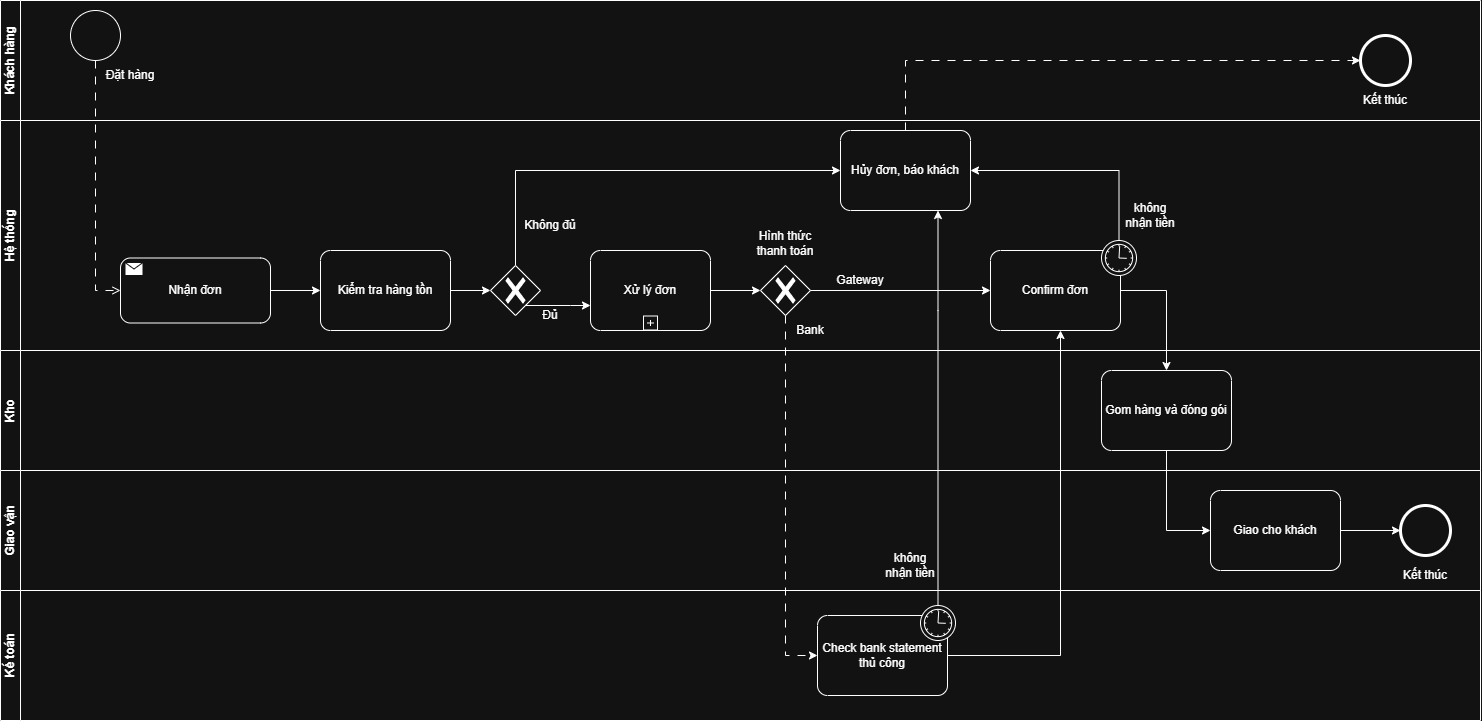

The diagram above was exported from draw.io. Its source (the exported page's mxGraphModel, read from the mxfile embedded in the PNG):
<mxGraphModel dx="1423" dy="756" grid="1" gridSize="10" guides="1" tooltips="1" connect="1" arrows="1" fold="1" page="1" pageScale="1" pageWidth="827" pageHeight="1169" math="0" shadow="0">
  <root>
    <mxCell id="g5nAxASubUId26fL6v3f-0" />
    <mxCell id="g5nAxASubUId26fL6v3f-1" parent="g5nAxASubUId26fL6v3f-0" />
    <mxCell id="g5nAxASubUId26fL6v3f-14" parent="g5nAxASubUId26fL6v3f-1" style="swimlane;startSize=20;horizontal=0;html=1;whiteSpace=wrap;" value="Khách hàng" vertex="1">
      <mxGeometry height="120" width="1480" x="10" y="10" as="geometry" />
    </mxCell>
    <mxCell id="g5nAxASubUId26fL6v3f-15" parent="g5nAxASubUId26fL6v3f-14" style="points=[[0.145,0.145,0],[0.5,0,0],[0.855,0.145,0],[1,0.5,0],[0.855,0.855,0],[0.5,1,0],[0.145,0.855,0],[0,0.5,0]];shape=mxgraph.bpmn.event;html=1;verticalLabelPosition=bottom;labelBackgroundColor=#ffffff;verticalAlign=top;align=center;perimeter=ellipsePerimeter;outlineConnect=0;aspect=fixed;outline=standard;symbol=general;" value="" vertex="1">
      <mxGeometry height="50" width="50" x="70" y="10" as="geometry" />
    </mxCell>
    <mxCell id="g5nAxASubUId26fL6v3f-16" parent="g5nAxASubUId26fL6v3f-14" style="text;html=1;whiteSpace=wrap;strokeColor=none;fillColor=none;align=center;verticalAlign=middle;rounded=0;" value="Đặt hàng" vertex="1">
      <mxGeometry height="30" width="60" x="100" y="60" as="geometry" />
    </mxCell>
    <mxCell id="g5nAxASubUId26fL6v3f-20" parent="g5nAxASubUId26fL6v3f-14" style="points=[[0.145,0.145,0],[0.5,0,0],[0.855,0.145,0],[1,0.5,0],[0.855,0.855,0],[0.5,1,0],[0.145,0.855,0],[0,0.5,0]];shape=mxgraph.bpmn.event;html=1;verticalLabelPosition=bottom;labelBackgroundColor=#ffffff;verticalAlign=top;align=center;perimeter=ellipsePerimeter;outlineConnect=0;aspect=fixed;outline=end;symbol=terminate2;" value="" vertex="1">
      <mxGeometry height="50" width="50" x="1360" y="35" as="geometry" />
    </mxCell>
    <mxCell id="g5nAxASubUId26fL6v3f-23" parent="g5nAxASubUId26fL6v3f-14" style="text;html=1;whiteSpace=wrap;strokeColor=none;fillColor=none;align=center;verticalAlign=middle;rounded=0;" value="Kết thúc" vertex="1">
      <mxGeometry height="30" width="60" x="1355" y="85" as="geometry" />
    </mxCell>
    <mxCell id="g5nAxASubUId26fL6v3f-34" parent="g5nAxASubUId26fL6v3f-1" style="swimlane;startSize=20;horizontal=0;html=1;whiteSpace=wrap;container=0;" value="Kế toán" vertex="1">
      <mxGeometry height="130" width="1480" x="10" y="600" as="geometry" />
    </mxCell>
    <mxCell id="g5nAxASubUId26fL6v3f-36" parent="g5nAxASubUId26fL6v3f-34" style="points=[[0.25,0,0],[0.5,0,0],[0.75,0,0],[1,0.25,0],[1,0.5,0],[1,0.75,0],[0.75,1,0],[0.5,1,0],[0.25,1,0],[0,0.75,0],[0,0.5,0],[0,0.25,0]];shape=mxgraph.bpmn.task2;whiteSpace=wrap;rectStyle=rounded;size=10;html=1;container=1;expand=0;collapsible=0;taskMarker=abstract;" value="Check bank statement thủ công" vertex="1">
      <mxGeometry height="80" width="130" x="817" y="25" as="geometry" />
    </mxCell>
    <mxCell id="GfDEkjxY9_wJctb4RDm_-12" parent="g5nAxASubUId26fL6v3f-36" style="points=[[0.145,0.145,0],[0.5,0,0],[0.855,0.145,0],[1,0.5,0],[0.855,0.855,0],[0.5,1,0],[0.145,0.855,0],[0,0.5,0]];shape=mxgraph.bpmn.event;html=1;verticalLabelPosition=bottom;labelBackgroundColor=#ffffff;verticalAlign=top;align=center;perimeter=ellipsePerimeter;outlineConnect=0;aspect=fixed;outline=standard;symbol=timer;" value="" vertex="1">
      <mxGeometry height="35" width="35" x="103" y="-10" as="geometry" />
    </mxCell>
    <mxCell id="g5nAxASubUId26fL6v3f-9" parent="g5nAxASubUId26fL6v3f-1" style="swimlane;startSize=20;horizontal=0;html=1;whiteSpace=wrap;" value="Giao vận" vertex="1">
      <mxGeometry height="120" width="1480" x="10" y="480" as="geometry" />
    </mxCell>
    <mxCell id="g5nAxASubUId26fL6v3f-10" parent="g5nAxASubUId26fL6v3f-9" style="points=[[0.25,0,0],[0.5,0,0],[0.75,0,0],[1,0.25,0],[1,0.5,0],[1,0.75,0],[0.75,1,0],[0.5,1,0],[0.25,1,0],[0,0.75,0],[0,0.5,0],[0,0.25,0]];shape=mxgraph.bpmn.task2;whiteSpace=wrap;rectStyle=rounded;size=10;html=1;container=1;expand=0;collapsible=0;taskMarker=abstract;" value="Giao cho khách" vertex="1">
      <mxGeometry height="80" width="130" x="1210" y="20" as="geometry" />
    </mxCell>
    <mxCell id="g5nAxASubUId26fL6v3f-11" parent="g5nAxASubUId26fL6v3f-9" style="points=[[0.145,0.145,0],[0.5,0,0],[0.855,0.145,0],[1,0.5,0],[0.855,0.855,0],[0.5,1,0],[0.145,0.855,0],[0,0.5,0]];shape=mxgraph.bpmn.event;html=1;verticalLabelPosition=bottom;labelBackgroundColor=#ffffff;verticalAlign=top;align=center;perimeter=ellipsePerimeter;outlineConnect=0;aspect=fixed;outline=end;symbol=terminate2;" value="" vertex="1">
      <mxGeometry height="50" width="50" x="1400" y="35" as="geometry" />
    </mxCell>
    <mxCell id="g5nAxASubUId26fL6v3f-12" edge="1" parent="g5nAxASubUId26fL6v3f-9" source="g5nAxASubUId26fL6v3f-10" style="edgeStyle=orthogonalEdgeStyle;rounded=0;orthogonalLoop=1;jettySize=auto;html=1;entryX=0;entryY=0.5;entryDx=0;entryDy=0;entryPerimeter=0;" target="g5nAxASubUId26fL6v3f-11">
      <mxGeometry relative="1" as="geometry" />
    </mxCell>
    <mxCell id="g5nAxASubUId26fL6v3f-13" parent="g5nAxASubUId26fL6v3f-9" style="text;html=1;whiteSpace=wrap;strokeColor=none;fillColor=none;align=center;verticalAlign=middle;rounded=0;" value="Kết thúc" vertex="1">
      <mxGeometry height="30" width="60" x="1395" y="90" as="geometry" />
    </mxCell>
    <mxCell id="g5nAxASubUId26fL6v3f-25" parent="g5nAxASubUId26fL6v3f-9" style="swimlane;startSize=20;horizontal=0;html=1;whiteSpace=wrap;" value="Kho" vertex="1">
      <mxGeometry height="120" width="1480" y="-120" as="geometry">
        <mxRectangle height="50" width="40" x="10" y="260" as="alternateBounds" />
      </mxGeometry>
    </mxCell>
    <mxCell id="g5nAxASubUId26fL6v3f-30" parent="g5nAxASubUId26fL6v3f-25" style="points=[[0.25,0,0],[0.5,0,0],[0.75,0,0],[1,0.25,0],[1,0.5,0],[1,0.75,0],[0.75,1,0],[0.5,1,0],[0.25,1,0],[0,0.75,0],[0,0.5,0],[0,0.25,0]];shape=mxgraph.bpmn.task2;whiteSpace=wrap;rectStyle=rounded;size=10;html=1;container=1;expand=0;collapsible=0;taskMarker=abstract;" value="Gom hàng và đóng gói" vertex="1">
      <mxGeometry height="80" width="130" x="1101" y="20" as="geometry" />
    </mxCell>
    <mxCell id="g5nAxASubUId26fL6v3f-42" edge="1" parent="g5nAxASubUId26fL6v3f-9" source="g5nAxASubUId26fL6v3f-30" style="edgeStyle=orthogonalEdgeStyle;rounded=0;orthogonalLoop=1;jettySize=auto;html=1;" target="g5nAxASubUId26fL6v3f-10">
      <mxGeometry relative="1" as="geometry">
        <Array as="points">
          <mxPoint x="1166" y="60" />
        </Array>
        <mxPoint x="1090" y="85" as="targetPoint" />
      </mxGeometry>
    </mxCell>
    <mxCell id="GfDEkjxY9_wJctb4RDm_-20" parent="g5nAxASubUId26fL6v3f-9" style="text;html=1;whiteSpace=wrap;strokeColor=none;fillColor=none;align=center;verticalAlign=middle;rounded=0;" value="không nhận tiền" vertex="1">
      <mxGeometry height="30" width="60" x="880" y="80" as="geometry" />
    </mxCell>
    <mxCell id="g5nAxASubUId26fL6v3f-2" parent="g5nAxASubUId26fL6v3f-1" style="swimlane;startSize=20;horizontal=0;html=1;whiteSpace=wrap;container=0;" value="Hệ thống" vertex="1">
      <mxGeometry height="230" width="1480" x="10" y="130" as="geometry" />
    </mxCell>
    <mxCell id="ordc9wzH82XUz1RDaUlZ-8" parent="g5nAxASubUId26fL6v3f-2" style="text;html=1;whiteSpace=wrap;strokeColor=none;fillColor=none;align=center;verticalAlign=middle;rounded=0;" value="Hình thức thanh toán" vertex="1">
      <mxGeometry height="30" width="68" x="751" y="107.5" as="geometry" />
    </mxCell>
    <mxCell id="g5nAxASubUId26fL6v3f-29" parent="g5nAxASubUId26fL6v3f-2" style="points=[[0.25,0,0],[0.5,0,0],[0.75,0,0],[1,0.25,0],[1,0.5,0],[1,0.75,0],[0.75,1,0],[0.5,1,0],[0.25,1,0],[0,0.75,0],[0,0.5,0],[0,0.25,0]];shape=mxgraph.bpmn.task2;whiteSpace=wrap;rectStyle=rounded;size=10;html=1;container=1;expand=0;collapsible=0;taskMarker=abstract;" value="Kiểm tra hàng tồn" vertex="1">
      <mxGeometry height="80" width="130" x="320" y="130" as="geometry" />
    </mxCell>
    <mxCell id="ordc9wzH82XUz1RDaUlZ-14" edge="1" parent="g5nAxASubUId26fL6v3f-2" source="g5nAxASubUId26fL6v3f-28" style="edgeStyle=orthogonalEdgeStyle;rounded=0;orthogonalLoop=1;jettySize=auto;html=1;" target="ordc9wzH82XUz1RDaUlZ-13">
      <mxGeometry relative="1" as="geometry">
        <Array as="points">
          <mxPoint x="570" y="185" />
          <mxPoint x="570" y="185" />
        </Array>
      </mxGeometry>
    </mxCell>
    <mxCell id="GfDEkjxY9_wJctb4RDm_-15" edge="1" parent="g5nAxASubUId26fL6v3f-2" source="g5nAxASubUId26fL6v3f-28" style="edgeStyle=orthogonalEdgeStyle;rounded=0;orthogonalLoop=1;jettySize=auto;html=1;" target="GfDEkjxY9_wJctb4RDm_-14">
      <mxGeometry relative="1" as="geometry">
        <Array as="points">
          <mxPoint x="515" y="50" />
        </Array>
      </mxGeometry>
    </mxCell>
    <mxCell id="g5nAxASubUId26fL6v3f-28" parent="g5nAxASubUId26fL6v3f-2" style="points=[[0.25,0.25,0],[0.5,0,0],[0.75,0.25,0],[1,0.5,0],[0.75,0.75,0],[0.5,1,0],[0.25,0.75,0],[0,0.5,0]];shape=mxgraph.bpmn.gateway2;html=1;verticalLabelPosition=bottom;labelBackgroundColor=#ffffff;verticalAlign=top;align=center;perimeter=rhombusPerimeter;outlineConnect=0;outline=none;symbol=none;gwType=exclusive;" value="" vertex="1">
      <mxGeometry height="50" width="50" x="490" y="145" as="geometry" />
    </mxCell>
    <mxCell id="u5UzBfHwIFNjwswoWZyL-2" edge="1" parent="g5nAxASubUId26fL6v3f-2" source="g5nAxASubUId26fL6v3f-29" style="edgeStyle=orthogonalEdgeStyle;rounded=0;orthogonalLoop=1;jettySize=auto;html=1;entryX=0;entryY=0.5;entryDx=0;entryDy=0;entryPerimeter=0;" target="g5nAxASubUId26fL6v3f-28">
      <mxGeometry relative="1" as="geometry" />
    </mxCell>
    <mxCell id="g5nAxASubUId26fL6v3f-8" parent="g5nAxASubUId26fL6v3f-2" style="points=[[0.25,0,0],[0.5,0,0],[0.75,0,0],[1,0.25,0],[1,0.5,0],[1,0.75,0],[0.75,1,0],[0.5,1,0],[0.25,1,0],[0,0.75,0],[0,0.5,0],[0,0.25,0]];shape=mxgraph.bpmn.task2;whiteSpace=wrap;rectStyle=rounded;size=10;html=1;container=1;expand=0;collapsible=0;taskMarker=send;" value="Nhận đơn" vertex="1">
      <mxGeometry height="65" width="150" x="120" y="137.5" as="geometry" />
    </mxCell>
    <mxCell id="u5UzBfHwIFNjwswoWZyL-1" edge="1" parent="g5nAxASubUId26fL6v3f-2" source="g5nAxASubUId26fL6v3f-8" style="edgeStyle=orthogonalEdgeStyle;rounded=0;orthogonalLoop=1;jettySize=auto;html=1;" target="g5nAxASubUId26fL6v3f-29">
      <mxGeometry relative="1" as="geometry" />
    </mxCell>
    <mxCell id="ordc9wzH82XUz1RDaUlZ-3" parent="g5nAxASubUId26fL6v3f-2" style="text;html=1;whiteSpace=wrap;strokeColor=none;fillColor=none;align=center;verticalAlign=middle;rounded=0;" value="Đủ" vertex="1">
      <mxGeometry height="30" width="60" x="520" y="180" as="geometry" />
    </mxCell>
    <mxCell id="ordc9wzH82XUz1RDaUlZ-16" edge="1" parent="g5nAxASubUId26fL6v3f-2" source="ordc9wzH82XUz1RDaUlZ-13" style="edgeStyle=orthogonalEdgeStyle;rounded=0;orthogonalLoop=1;jettySize=auto;html=1;" target="ordc9wzH82XUz1RDaUlZ-15">
      <mxGeometry relative="1" as="geometry" />
    </mxCell>
    <mxCell id="ordc9wzH82XUz1RDaUlZ-13" parent="g5nAxASubUId26fL6v3f-2" style="points=[[0.25,0,0],[0.5,0,0],[0.75,0,0],[1,0.25,0],[1,0.5,0],[1,0.75,0],[0.75,1,0],[0.5,1,0],[0.25,1,0],[0,0.75,0],[0,0.5,0],[0,0.25,0]];shape=mxgraph.bpmn.task2;whiteSpace=wrap;rectStyle=rounded;size=10;html=1;container=1;expand=0;collapsible=0;taskMarker=abstract;isLoopSub=1;" value="Xử lý đơn" vertex="1">
      <mxGeometry height="80" width="120" x="590" y="130" as="geometry" />
    </mxCell>
    <mxCell id="ordc9wzH82XUz1RDaUlZ-19" edge="1" parent="g5nAxASubUId26fL6v3f-2" source="ordc9wzH82XUz1RDaUlZ-15" style="edgeStyle=orthogonalEdgeStyle;rounded=0;orthogonalLoop=1;jettySize=auto;html=1;" target="GfDEkjxY9_wJctb4RDm_-1">
      <mxGeometry relative="1" as="geometry">
        <mxPoint x="930" y="170" as="targetPoint" />
      </mxGeometry>
    </mxCell>
    <mxCell id="ordc9wzH82XUz1RDaUlZ-15" parent="g5nAxASubUId26fL6v3f-2" style="points=[[0.25,0.25,0],[0.5,0,0],[0.75,0.25,0],[1,0.5,0],[0.75,0.75,0],[0.5,1,0],[0.25,0.75,0],[0,0.5,0]];shape=mxgraph.bpmn.gateway2;html=1;verticalLabelPosition=bottom;labelBackgroundColor=#ffffff;verticalAlign=top;align=center;perimeter=rhombusPerimeter;outlineConnect=0;outline=none;symbol=none;gwType=exclusive;" value="" vertex="1">
      <mxGeometry height="50" width="50" x="760" y="145" as="geometry" />
    </mxCell>
    <mxCell id="GfDEkjxY9_wJctb4RDm_-1" parent="g5nAxASubUId26fL6v3f-2" style="points=[[0.25,0,0],[0.5,0,0],[0.75,0,0],[1,0.25,0],[1,0.5,0],[1,0.75,0],[0.75,1,0],[0.5,1,0],[0.25,1,0],[0,0.75,0],[0,0.5,0],[0,0.25,0]];shape=mxgraph.bpmn.task2;whiteSpace=wrap;rectStyle=rounded;size=10;html=1;container=1;expand=0;collapsible=0;taskMarker=abstract;" value="Confirm đơn" vertex="1">
      <mxGeometry height="80" width="130" x="990" y="130" as="geometry" />
    </mxCell>
    <mxCell id="GfDEkjxY9_wJctb4RDm_-21" parent="GfDEkjxY9_wJctb4RDm_-1" style="points=[[0.145,0.145,0],[0.5,0,0],[0.855,0.145,0],[1,0.5,0],[0.855,0.855,0],[0.5,1,0],[0.145,0.855,0],[0,0.5,0]];shape=mxgraph.bpmn.event;html=1;verticalLabelPosition=bottom;labelBackgroundColor=#ffffff;verticalAlign=top;align=center;perimeter=ellipsePerimeter;outlineConnect=0;aspect=fixed;outline=standard;symbol=timer;" value="" vertex="1">
      <mxGeometry height="35" width="35" x="111" y="-10" as="geometry" />
    </mxCell>
    <mxCell id="GfDEkjxY9_wJctb4RDm_-6" parent="g5nAxASubUId26fL6v3f-2" style="text;html=1;whiteSpace=wrap;strokeColor=none;fillColor=none;align=center;verticalAlign=middle;rounded=0;" value="Gateway" vertex="1">
      <mxGeometry height="30" width="60" x="830" y="145" as="geometry" />
    </mxCell>
    <mxCell id="GfDEkjxY9_wJctb4RDm_-3" parent="g5nAxASubUId26fL6v3f-2" style="text;html=1;whiteSpace=wrap;strokeColor=none;fillColor=none;align=center;verticalAlign=middle;rounded=0;" value="Bank" vertex="1">
      <mxGeometry height="30" width="60" x="780" y="195" as="geometry" />
    </mxCell>
    <mxCell id="GfDEkjxY9_wJctb4RDm_-14" parent="g5nAxASubUId26fL6v3f-2" style="points=[[0.25,0,0],[0.5,0,0],[0.75,0,0],[1,0.25,0],[1,0.5,0],[1,0.75,0],[0.75,1,0],[0.5,1,0],[0.25,1,0],[0,0.75,0],[0,0.5,0],[0,0.25,0]];shape=mxgraph.bpmn.task2;whiteSpace=wrap;rectStyle=rounded;size=10;html=1;container=1;expand=0;collapsible=0;taskMarker=abstract;" value="Hủy đơn, báo khách" vertex="1">
      <mxGeometry height="80" width="130" x="840" y="10" as="geometry" />
    </mxCell>
    <mxCell id="GfDEkjxY9_wJctb4RDm_-16" parent="g5nAxASubUId26fL6v3f-2" style="text;html=1;whiteSpace=wrap;strokeColor=none;fillColor=none;align=center;verticalAlign=middle;rounded=0;" value="Không đủ" vertex="1">
      <mxGeometry height="30" width="60" x="520" y="90" as="geometry" />
    </mxCell>
    <mxCell id="GfDEkjxY9_wJctb4RDm_-22" edge="1" parent="g5nAxASubUId26fL6v3f-2" source="GfDEkjxY9_wJctb4RDm_-21" style="edgeStyle=orthogonalEdgeStyle;rounded=0;orthogonalLoop=1;jettySize=auto;html=1;" target="GfDEkjxY9_wJctb4RDm_-14">
      <mxGeometry relative="1" as="geometry">
        <Array as="points">
          <mxPoint x="1119" y="50" />
        </Array>
      </mxGeometry>
    </mxCell>
    <mxCell id="GfDEkjxY9_wJctb4RDm_-23" parent="g5nAxASubUId26fL6v3f-2" style="text;html=1;whiteSpace=wrap;strokeColor=none;fillColor=none;align=center;verticalAlign=middle;rounded=0;" value="không nhận tiền" vertex="1">
      <mxGeometry height="30" width="60" x="1120" y="80" as="geometry" />
    </mxCell>
    <mxCell id="g5nAxASubUId26fL6v3f-7" edge="1" parent="g5nAxASubUId26fL6v3f-1" source="g5nAxASubUId26fL6v3f-15" style="edgeStyle=orthogonalEdgeStyle;rounded=0;orthogonalLoop=1;jettySize=auto;html=1;entryX=0;entryY=0.5;entryDx=0;entryDy=0;entryPerimeter=0;dashed=1;dashPattern=8 8;endArrow=open;endFill=0;" target="g5nAxASubUId26fL6v3f-8">
      <mxGeometry relative="1" as="geometry" />
    </mxCell>
    <mxCell id="GfDEkjxY9_wJctb4RDm_-2" edge="1" parent="g5nAxASubUId26fL6v3f-1" source="ordc9wzH82XUz1RDaUlZ-15" style="edgeStyle=orthogonalEdgeStyle;rounded=0;orthogonalLoop=1;jettySize=auto;html=1;dashed=1;dashPattern=8 8;" target="g5nAxASubUId26fL6v3f-36">
      <mxGeometry relative="1" as="geometry">
        <Array as="points">
          <mxPoint x="795" y="665" />
        </Array>
      </mxGeometry>
    </mxCell>
    <mxCell id="GfDEkjxY9_wJctb4RDm_-10" edge="1" parent="g5nAxASubUId26fL6v3f-1" source="g5nAxASubUId26fL6v3f-36" style="edgeStyle=orthogonalEdgeStyle;rounded=0;orthogonalLoop=1;jettySize=auto;html=1;" target="GfDEkjxY9_wJctb4RDm_-1">
      <mxGeometry relative="1" as="geometry">
        <Array as="points">
          <mxPoint x="1070" y="665" />
        </Array>
        <mxPoint x="1005.0526315789475" y="540.0526315789475" as="sourcePoint" />
      </mxGeometry>
    </mxCell>
    <mxCell id="GfDEkjxY9_wJctb4RDm_-17" edge="1" parent="g5nAxASubUId26fL6v3f-1" source="GfDEkjxY9_wJctb4RDm_-14" style="edgeStyle=orthogonalEdgeStyle;rounded=0;orthogonalLoop=1;jettySize=auto;html=1;dashed=1;dashPattern=8 8;" target="g5nAxASubUId26fL6v3f-20">
      <mxGeometry relative="1" as="geometry">
        <Array as="points">
          <mxPoint x="915" y="70" />
        </Array>
      </mxGeometry>
    </mxCell>
    <mxCell id="GfDEkjxY9_wJctb4RDm_-18" edge="1" parent="g5nAxASubUId26fL6v3f-1" source="GfDEkjxY9_wJctb4RDm_-1" style="edgeStyle=orthogonalEdgeStyle;rounded=0;orthogonalLoop=1;jettySize=auto;html=1;" target="g5nAxASubUId26fL6v3f-30">
      <mxGeometry relative="1" as="geometry">
        <Array as="points">
          <mxPoint x="1176" y="300" />
        </Array>
      </mxGeometry>
    </mxCell>
    <mxCell id="GfDEkjxY9_wJctb4RDm_-19" edge="1" parent="g5nAxASubUId26fL6v3f-1" source="GfDEkjxY9_wJctb4RDm_-12" style="edgeStyle=orthogonalEdgeStyle;rounded=0;orthogonalLoop=1;jettySize=auto;html=1;" target="GfDEkjxY9_wJctb4RDm_-14">
      <mxGeometry relative="1" as="geometry">
        <Array as="points">
          <mxPoint x="947" y="320" />
          <mxPoint x="947" y="320" />
        </Array>
      </mxGeometry>
    </mxCell>
  </root>
</mxGraphModel>